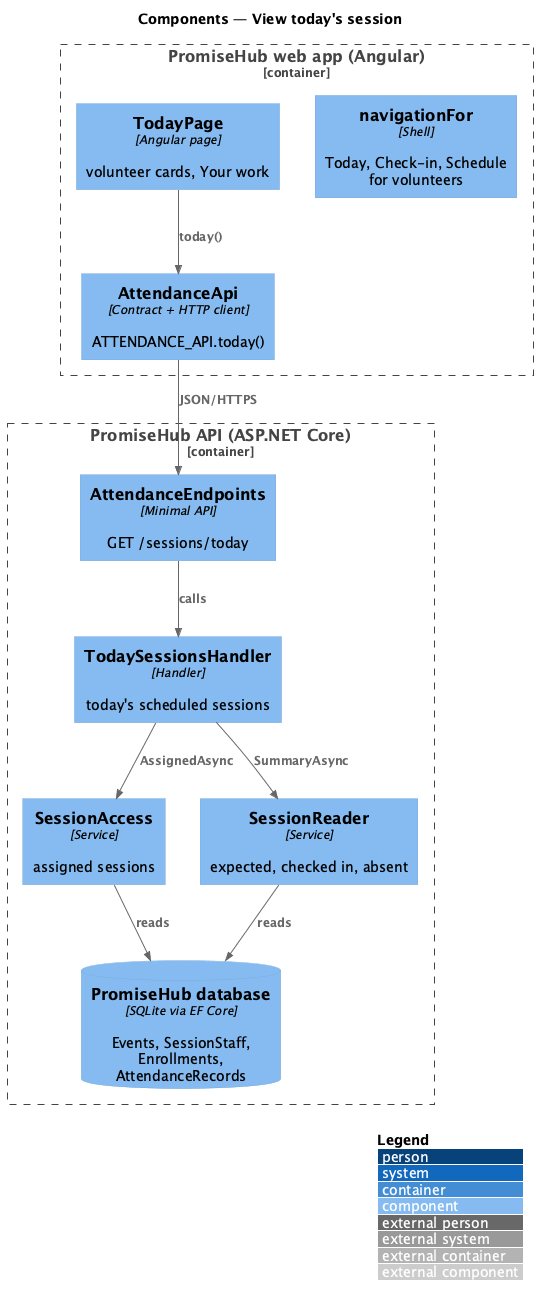

The diagram above was rendered by PlantUML. Its source (embedded in the PNG):
@startuml
!include <C4/C4_Component>
LAYOUT_WITH_LEGEND()
title Components — View today's session
Container_Boundary(web, "PromiseHub web app (Angular)") {
  Component(today, "TodayPage", "Angular page", "volunteer cards, Your work")
  Component(nav, "navigationFor", "Shell", "Today, Check-in, Schedule for volunteers")
  Component(aapi, "AttendanceApi", "Contract + HTTP client", "ATTENDANCE_API.today()")
}
Container_Boundary(api, "PromiseHub API (ASP.NET Core)") {
  Component(ep, "AttendanceEndpoints", "Minimal API", "GET /sessions/today")
  Component(h, "TodaySessionsHandler", "Handler", "today's scheduled sessions")
  Component(acc, "SessionAccess", "Service", "assigned sessions")
  Component(r, "SessionReader", "Service", "expected, checked in, absent")
  ComponentDb(db, "PromiseHub database", "SQLite via EF Core", "Events, SessionStaff, Enrollments, AttendanceRecords")
}
Rel(today, aapi, "today()")
Rel(aapi, ep, "JSON/HTTPS")
Rel(ep, h, "calls")
Rel(h, acc, "AssignedAsync")
Rel(h, r, "SummaryAsync")
Rel(acc, db, "reads")
Rel(r, db, "reads")
@enduml